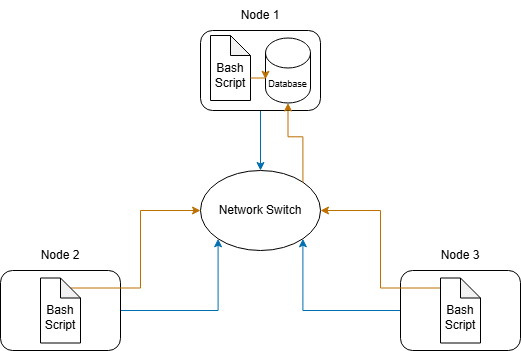

The diagram above was exported from draw.io. Its source (the exported page's mxGraphModel, read from the mxfile embedded in the PNG):
<mxGraphModel dx="1158" dy="673" grid="1" gridSize="10" guides="1" tooltips="1" connect="1" arrows="1" fold="1" page="1" pageScale="1" pageWidth="850" pageHeight="1100" math="0" shadow="0">
  <root>
    <mxCell id="0" />
    <mxCell id="1" parent="0" />
    <mxCell id="WFADpEjBPjsFiBVOSFiD-22" edge="1" parent="1" source="WFADpEjBPjsFiBVOSFiD-1" style="edgeStyle=orthogonalEdgeStyle;rounded=0;orthogonalLoop=1;jettySize=auto;html=1;exitX=0.5;exitY=1;exitDx=0;exitDy=0;entryX=0.5;entryY=0;entryDx=0;entryDy=0;fontColor=light-dark(#000000,#3399FF);fillColor=#1ba1e2;strokeColor=#006EAF;" target="WFADpEjBPjsFiBVOSFiD-8">
      <mxGeometry relative="1" as="geometry" />
    </mxCell>
    <mxCell id="WFADpEjBPjsFiBVOSFiD-1" parent="1" style="rounded=1;whiteSpace=wrap;html=1;" value="" vertex="1">
      <mxGeometry height="80" width="120" x="360" y="160" as="geometry" />
    </mxCell>
    <mxCell id="WFADpEjBPjsFiBVOSFiD-28" edge="1" parent="1" source="WFADpEjBPjsFiBVOSFiD-2" style="edgeStyle=orthogonalEdgeStyle;rounded=0;orthogonalLoop=1;jettySize=auto;html=1;exitX=0;exitY=0.5;exitDx=0;exitDy=0;entryX=1;entryY=1;entryDx=0;entryDy=0;fillColor=#1ba1e2;strokeColor=#006EAF;" target="WFADpEjBPjsFiBVOSFiD-8">
      <mxGeometry relative="1" as="geometry" />
    </mxCell>
    <mxCell id="WFADpEjBPjsFiBVOSFiD-2" parent="1" style="rounded=1;whiteSpace=wrap;html=1;" value="" vertex="1">
      <mxGeometry height="80" width="120" x="560" y="400" as="geometry" />
    </mxCell>
    <mxCell id="WFADpEjBPjsFiBVOSFiD-16" edge="1" parent="1" source="WFADpEjBPjsFiBVOSFiD-3" style="edgeStyle=orthogonalEdgeStyle;rounded=0;orthogonalLoop=1;jettySize=auto;html=1;exitX=1;exitY=0.5;exitDx=0;exitDy=0;entryX=0;entryY=1;entryDx=0;entryDy=0;fillColor=#1ba1e2;strokeColor=#006EAF;" target="WFADpEjBPjsFiBVOSFiD-8">
      <mxGeometry relative="1" as="geometry" />
    </mxCell>
    <mxCell id="WFADpEjBPjsFiBVOSFiD-3" parent="1" style="rounded=1;whiteSpace=wrap;html=1;" value="" vertex="1">
      <mxGeometry height="80" width="120" x="160" y="400" as="geometry" />
    </mxCell>
    <mxCell id="WFADpEjBPjsFiBVOSFiD-5" parent="1" style="text;html=1;whiteSpace=wrap;strokeColor=none;fillColor=none;align=center;verticalAlign=middle;rounded=0;labelBackgroundColor=default;" value="&lt;font&gt;Node 1&lt;/font&gt;" vertex="1">
      <mxGeometry height="30" width="60" x="390" y="130" as="geometry" />
    </mxCell>
    <mxCell id="WFADpEjBPjsFiBVOSFiD-6" parent="1" style="text;html=1;whiteSpace=wrap;strokeColor=none;fillColor=none;align=center;verticalAlign=middle;rounded=0;labelBackgroundColor=default;" value="Node 2" vertex="1">
      <mxGeometry height="30" width="60" x="190" y="370" as="geometry" />
    </mxCell>
    <mxCell id="WFADpEjBPjsFiBVOSFiD-7" parent="1" style="text;html=1;whiteSpace=wrap;strokeColor=none;fillColor=none;align=center;verticalAlign=middle;rounded=0;labelBackgroundColor=default;" value="Node 3" vertex="1">
      <mxGeometry height="30" width="60" x="590" y="370" as="geometry" />
    </mxCell>
    <mxCell id="WFADpEjBPjsFiBVOSFiD-8" parent="1" style="ellipse;whiteSpace=wrap;html=1;" value="Network Switch" vertex="1">
      <mxGeometry height="80" width="120" x="360" y="300" as="geometry" />
    </mxCell>
    <mxCell id="WFADpEjBPjsFiBVOSFiD-9" parent="1" style="shape=cylinder3;whiteSpace=wrap;html=1;boundedLbl=1;backgroundOutline=1;size=15;" value="&lt;font style=&quot;font-size: 9px;&quot;&gt;Database&lt;/font&gt;" vertex="1">
      <mxGeometry height="65" width="45" x="425" y="167.5" as="geometry" />
    </mxCell>
    <mxCell id="WFADpEjBPjsFiBVOSFiD-11" parent="1" style="shape=note;whiteSpace=wrap;html=1;backgroundOutline=1;darkOpacity=0.05;size=20;" value="&lt;div&gt;&lt;br&gt;&lt;/div&gt;Bash Script" vertex="1">
      <mxGeometry height="65" width="40" x="370" y="165" as="geometry" />
    </mxCell>
    <mxCell id="WFADpEjBPjsFiBVOSFiD-15" edge="1" parent="1" source="WFADpEjBPjsFiBVOSFiD-13" style="edgeStyle=orthogonalEdgeStyle;rounded=0;orthogonalLoop=1;jettySize=auto;html=1;exitX=0;exitY=0;exitDx=30;exitDy=10;exitPerimeter=0;entryX=0;entryY=0.5;entryDx=0;entryDy=0;fillColor=#f0a30a;strokeColor=#BD7000;" target="WFADpEjBPjsFiBVOSFiD-8">
      <mxGeometry relative="1" as="geometry" />
    </mxCell>
    <mxCell id="WFADpEjBPjsFiBVOSFiD-13" parent="1" style="shape=note;whiteSpace=wrap;html=1;backgroundOutline=1;darkOpacity=0.05;size=20;" value="&lt;div&gt;&lt;br&gt;&lt;/div&gt;Bash Script" vertex="1">
      <mxGeometry height="65" width="40" x="200" y="407.5" as="geometry" />
    </mxCell>
    <mxCell id="WFADpEjBPjsFiBVOSFiD-27" edge="1" parent="1" source="WFADpEjBPjsFiBVOSFiD-14" style="edgeStyle=orthogonalEdgeStyle;rounded=0;orthogonalLoop=1;jettySize=auto;html=1;exitX=0;exitY=0;exitDx=30;exitDy=10;exitPerimeter=0;entryX=1;entryY=0.5;entryDx=0;entryDy=0;fillColor=#f0a30a;strokeColor=#BD7000;" target="WFADpEjBPjsFiBVOSFiD-8">
      <mxGeometry relative="1" as="geometry" />
    </mxCell>
    <mxCell id="WFADpEjBPjsFiBVOSFiD-14" parent="1" style="shape=note;whiteSpace=wrap;html=1;backgroundOutline=1;darkOpacity=0.05;size=20;" value="&lt;div&gt;&lt;br&gt;&lt;/div&gt;Bash Script" vertex="1">
      <mxGeometry height="65" width="40" x="600" y="407.5" as="geometry" />
    </mxCell>
    <mxCell id="WFADpEjBPjsFiBVOSFiD-21" edge="1" parent="1" source="WFADpEjBPjsFiBVOSFiD-11" style="edgeStyle=orthogonalEdgeStyle;rounded=0;orthogonalLoop=1;jettySize=auto;html=1;exitX=0;exitY=0;exitDx=40;exitDy=42.5;exitPerimeter=0;entryX=0;entryY=0;entryDx=0;entryDy=41.25;entryPerimeter=0;fillColor=#f0a30a;strokeColor=#BD7000;" target="WFADpEjBPjsFiBVOSFiD-9">
      <mxGeometry relative="1" as="geometry" />
    </mxCell>
    <mxCell id="WFADpEjBPjsFiBVOSFiD-24" edge="1" parent="1" source="WFADpEjBPjsFiBVOSFiD-8" style="edgeStyle=orthogonalEdgeStyle;rounded=0;orthogonalLoop=1;jettySize=auto;html=1;exitX=1;exitY=0;exitDx=0;exitDy=0;entryX=0.5;entryY=1;entryDx=0;entryDy=0;entryPerimeter=0;fillColor=#f0a30a;strokeColor=#BD7000;" target="WFADpEjBPjsFiBVOSFiD-9">
      <mxGeometry relative="1" as="geometry" />
    </mxCell>
  </root>
</mxGraphModel>